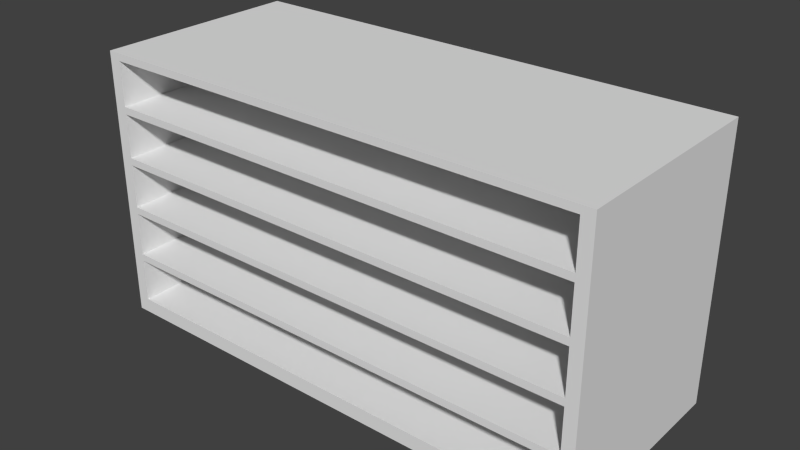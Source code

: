 # Source: shelf.blend  (saved by Blender 2.76.0; exported with 4.5.12 LTS)
import bpy
from mathutils import Matrix  # noqa: F401  (used for matrix-valued properties, if any)

bpy.ops.wm.read_factory_settings(use_empty=True)
scene = bpy.context.scene
scene.name = 'Scene'

# ---- collections
col_collection_1 = bpy.data.collections.new('Collection 1'); scene.collection.children.link(col_collection_1)

# ---- materials (node trees are filled in below, after node groups)
mat_material = bpy.data.materials.new('Material')
mat_material.alpha_threshold = 0.0
mat_material.use_transparent_shadow = False
mat_material.roughness = 0.5
mat_material.line_color = (0.0, 0.0, 0.0, 1.0)

# ---- material node trees

# ---- world
world_world = bpy.data.worlds.new('World'); scene.world = world_world
world_world.color = (0.05088, 0.05088, 0.05088)
world_world.use_sun_shadow = False
world_world.sun_shadow_jitter_overblur = 0.0
world_world.cycles.sampling_method = 'MANUAL'
world_world.cycles.sample_map_resolution = 256

# ---- meshes
me_cube = bpy.data.meshes.new('Cube')
me_cube.from_pydata([(-2.0, -0.875, 0.1216), (2.0, -0.875, 0.1216), (-2.0, 0.875, 0.1216), (2.0, 0.875, 0.1216), (2.0, 0.875, 0.0), (-2.0, 0.875, 0.0), (2.0, -0.875, 0.0), (-2.0, -0.875, 0.0), (-2.0, 0.0875, 0.1216), (-2.0, -0.0875, 0.1216), (2.0, -0.0875, 0.1216), (2.0, 0.0875, 0.1216), (2.1, -0.875, 0.1216), (2.1, -0.875, 0.0), (2.1, 0.875, 0.0), (2.1, 0.875, 0.1216), (-2.0, -0.875, 0.4865), (-2.0, -0.0875, 0.4865), (-2.1, 0.875, 0.1216), (-2.1, 0.875, 0.0), (-2.1, -0.875, 0.0), (-2.1, -0.875, 0.1216), (2.0, 0.0875, 0.4865), (-2.0, 0.0875, 0.4865), (2.0, -0.0875, 0.4865), (2.1, -0.875, 0.4865), (2.1, 0.875, 0.4865), (-2.1, 0.875, 0.4865), (-2.1, -0.875, 0.4865), (2.0, 0.0875, 0.5473), (-2.0, -0.0875, 0.5473), (-2.0, 0.0875, 0.5473), (2.0, -0.0875, 0.5473), (2.1, -0.875, 0.5473), (2.1, 0.875, 0.5473), (-2.1, 0.875, 0.5473), (-2.1, -0.875, 0.5473), (2.0, 0.0875, 0.9122), (-2.0, -0.0875, 0.9122), (-2.0, -0.875, 0.9122), (-2.0, 0.0875, 0.9122), (2.0, -0.0875, 0.9122), (2.1, -0.875, 0.9122), (2.1, 0.875, 0.9122), (-2.1, 0.875, 0.9122), (-2.1, -0.875, 0.9122), (2.0, 0.0875, 0.973), (-2.0, -0.0875, 0.973), (-2.0, 0.0875, 0.973), (-2.0, 0.875, 0.973), (2.0, -0.0875, 0.973), (2.0, -0.875, 0.973), (2.1, -0.875, 0.973), (2.1, 0.875, 0.973), (-2.1, 0.875, 0.973), (-2.1, -0.875, 0.973), (2.0, 0.0875, 1.338), (-2.0, -0.0875, 1.338), (-2.0, 0.0875, 1.338), (-2.0, 0.875, 1.338), (2.0, -0.0875, 1.338), (2.0, -0.875, 1.338), (2.1, -0.875, 1.338), (2.1, 0.875, 1.338), (-2.1, 0.875, 1.338), (-2.1, -0.875, 1.338), (2.0, 0.0875, 1.399), (-2.0, -0.0875, 1.399), (-2.0, 0.0875, 1.399), (2.0, -0.0875, 1.399), (2.1, -0.875, 1.399), (2.1, 0.875, 1.399), (-2.1, 0.875, 1.399), (-2.1, -0.875, 1.399), (2.0, 0.0875, 1.764), (-2.0, -0.0875, 1.764), (-2.0, -0.875, 1.764), (-2.0, 0.0875, 1.764), (-2.0, 0.875, 1.764), (2.0, -0.0875, 1.764), (2.1, -0.875, 1.764), (2.1, 0.875, 1.764), (-2.1, 0.875, 1.764), (-2.1, -0.875, 1.764), (2.0, 0.0875, 1.824), (-2.0, -0.0875, 1.824), (-2.0, 0.0875, 1.824), (-2.0, 0.875, 1.824), (2.0, -0.0875, 1.824), (2.0, -0.875, 1.824), (2.1, -0.875, 1.824), (2.1, 0.875, 1.824), (-2.1, 0.875, 1.824), (-2.1, -0.875, 1.824), (2.0, 0.0875, 2.189), (2.0, 0.875, 2.189), (-2.0, -0.0875, 2.189), (-2.0, -0.875, 2.189), (-2.0, 0.0875, 2.189), (-2.0, 0.875, 2.189), (2.0, -0.0875, 2.189), (2.0, -0.875, 2.189), (2.1, -0.875, 2.189), (2.1, 0.875, 2.189), (-2.1, 0.875, 2.189), (-2.1, -0.875, 2.189), (2.0, 0.0875, 2.25), (2.0, 0.875, 2.25), (-2.0, -0.0875, 2.25), (-2.0, -0.875, 2.25), (-2.0, 0.0875, 2.25), (-2.0, 0.875, 2.25), (2.0, -0.0875, 2.25), (2.0, -0.875, 2.25), (2.1, -0.875, 2.25), (2.1, 0.875, 2.25), (-2.1, 0.875, 2.25), (-2.1, -0.875, 2.25), (2.0, -0.875, 0.4865), (2.0, -0.875, 0.5473), (-2.0, -0.875, 0.5473), (2.0, -0.875, 0.9122), (-2.0, -0.875, 0.973), (-2.0, -0.875, 1.338), (2.0, -0.875, 1.399), (-2.0, -0.875, 1.399), (2.0, -0.875, 1.764), (-2.0, -0.875, 1.824), (2.0, 0.875, 0.4865), (-2.0, 0.875, 0.4865), (2.0, 0.875, 0.5473), (-2.0, 0.875, 0.5473), (2.0, 0.875, 0.973), (2.0, 0.875, 0.9122), (-2.0, 0.875, 0.9122), (2.0, 0.875, 1.338), (2.0, 0.875, 1.399), (-2.0, 0.875, 1.399), (2.0, 0.875, 1.764), (2.0, 0.875, 1.824)], [], [(7, 6, 1, 0), (7, 5, 4, 6), (4, 5, 2, 3), (11, 8, 23, 22), (8, 11, 3, 2), (1, 12, 25, 118), (0, 1, 10, 9), (21, 0, 16, 28), (13, 14, 15, 12), (1, 6, 13, 12), (6, 4, 14, 13), (26, 128, 130, 34), (4, 3, 15, 14), (19, 20, 21, 18), (0, 9, 17, 16), (2, 5, 19, 18), (5, 7, 20, 19), (7, 0, 21, 20), (129, 27, 35, 131), (10, 1, 118, 24), (18, 21, 28, 27), (8, 2, 129, 23), (15, 3, 128, 26), (9, 10, 24, 17), (2, 18, 27, 129), (3, 11, 22, 128), (12, 15, 26, 25), (31, 131, 134, 40), (131, 35, 44, 134), (29, 31, 40, 37), (57, 60, 61, 123), (27, 28, 36, 35), (25, 26, 34, 33), (16, 17, 30, 120), (28, 16, 120, 36), (40, 48, 49, 134), (118, 25, 33, 119), (134, 44, 54, 49), (34, 130, 133, 43), (130, 29, 37, 133), (30, 32, 41, 38), (35, 36, 45, 44), (120, 30, 38, 39), (33, 34, 43, 42), (32, 119, 121, 41), (36, 120, 39, 45), (119, 33, 42, 121), (49, 54, 64, 59), (46, 48, 58, 56), (51, 52, 62, 61), (43, 133, 132, 53), (44, 45, 55, 54), (39, 38, 47, 122), (42, 43, 53, 52), (41, 121, 51, 50), (45, 39, 122, 55), (121, 42, 52, 51), (59, 64, 72, 137), (56, 58, 59, 135), (61, 62, 70, 124), (48, 49, 59, 58), (53, 132, 135, 63), (132, 46, 56, 135), (47, 50, 60, 57), (54, 55, 65, 64), (122, 47, 57, 123), (52, 53, 63, 62), (50, 51, 61, 60), (55, 122, 123, 65), (66, 68, 77, 74), (124, 70, 80, 126), (73, 125, 76, 83), (58, 59, 137, 68), (63, 135, 136, 71), (85, 75, 76, 127), (64, 65, 73, 72), (62, 63, 71, 70), (60, 61, 124, 69), (65, 123, 125, 73), (126, 80, 90, 89), (83, 76, 127, 93), (79, 88, 89, 126), (137, 72, 82, 78), (68, 137, 78, 77), (71, 136, 138, 81), (136, 66, 74, 138), (67, 69, 79, 75), (72, 73, 83, 82), (125, 67, 75, 76), (70, 71, 81, 80), (69, 124, 126, 79), (89, 90, 102, 101), (93, 127, 97, 105), (88, 89, 101, 100), (46, 37, 133, 132), (78, 82, 92, 87), (77, 86, 87, 78), (81, 138, 139, 91), (82, 83, 93, 92), (80, 81, 91, 90), (102, 103, 115, 114), (103, 95, 107, 115), (105, 97, 109, 117), (84, 86, 98, 94), (87, 92, 104, 99), (86, 87, 99, 98), (91, 139, 95, 103), (139, 84, 94, 95), (85, 88, 100, 96), (92, 93, 105, 104), (127, 85, 96, 97), (90, 91, 103, 102), (99, 111, 107, 95), (101, 102, 114, 113), (108, 112, 106, 110), (108, 110, 111, 116, 117, 109), (112, 113, 114, 115, 107, 106), (108, 109, 113, 112), (106, 107, 111, 110), (101, 113, 109, 97), (99, 104, 116, 111), (104, 105, 117, 116), (96, 100, 101, 97), (94, 98, 99, 95), (16, 118, 119, 120), (39, 121, 51, 122), (123, 61, 124, 125), (76, 126, 89, 127), (67, 57, 123, 125), (69, 67, 125, 124), (32, 30, 120, 119), (75, 79, 126, 76), (38, 41, 121, 39), (17, 24, 118, 16), (88, 85, 127, 89), (24, 32, 119, 118), (50, 47, 122, 51), (128, 129, 131, 130), (133, 134, 49, 132), (135, 59, 137, 136), (138, 78, 87, 139), (68, 66, 136, 137), (31, 29, 130, 131), (23, 31, 131, 129), (84, 74, 138, 139), (29, 22, 128, 130), (66, 56, 135, 136), (22, 23, 129, 128), (74, 77, 78, 138), (37, 40, 134, 133), (86, 84, 139, 87), (48, 46, 132, 49)])
me_cube.materials.append(mat_material)
me_cube.use_remesh_preserve_volume = False
me_cube.use_remesh_preserve_attributes = False
me_cube.use_mirror_vertex_groups = False
me_cube.update()

# ---- objects
ob_shelf = bpy.data.objects.new('Shelf', me_cube)

# ---- transforms, parenting, visibility, modifiers, constraints
ob_shelf.location = (0.0, 0.0, 0.0)
ob_shelf.lock_rotations_4d = False
ob_shelf.empty_display_type = 'ARROWS'
ob_shelf.lineart.crease_threshold = 0.0

# ---- collection membership
col_collection_1.objects.link(ob_shelf)

# ---- scene / render settings (as saved in the file)
scene.frame_start = 1; scene.frame_end = 250; scene.frame_set(1)
scene.render.engine = 'BLENDER_EEVEE_NEXT'
scene.render.resolution_percentage = 50
scene.render.dither_intensity = 0.0
scene.cycles.use_denoising = False
scene.cycles.samples = 10
scene.cycles.sampling_pattern = 'TABULATED_SOBOL'
scene.cycles.light_sampling_threshold = 0.0
scene.cycles.use_adaptive_sampling = False
scene.cycles.use_light_tree = False
scene.cycles.blur_glossy = 0.0
scene.cycles.pixel_filter_type = 'GAUSSIAN'
scene.cycles.sample_clamp_indirect = 0.0
scene.view_settings.view_transform = 'Standard'
bpy.context.view_layer.update()

# ---- added for rendering (the .blend has no active camera and no usable light): camera, sun
cam_auto = bpy.data.cameras.new('AutoCamera')
cam_auto.lens = 50.0
cam_auto.sensor_width = 36.0
cam_auto.clip_end = 1000.0
ob_auto_camera = bpy.data.objects.new('AutoCamera', cam_auto)
scene.collection.objects.link(ob_auto_camera)
ob_auto_camera.location = (4.69637, -5.63564, 4.8821)
ob_auto_camera.rotation_euler = (1.09748, -7.21219e-08, 0.694738)
scene.camera = ob_auto_camera
light_auto_sun = bpy.data.lights.new('AutoSun', 'SUN')
light_auto_sun.energy = 3.0
light_auto_sun.angle = 0.0523599
ob_auto_sun = bpy.data.objects.new('AutoSun', light_auto_sun)
scene.collection.objects.link(ob_auto_sun)
ob_auto_sun.rotation_euler = (0.872665, 0.174533, 0.523599)
bpy.context.view_layer.update()
